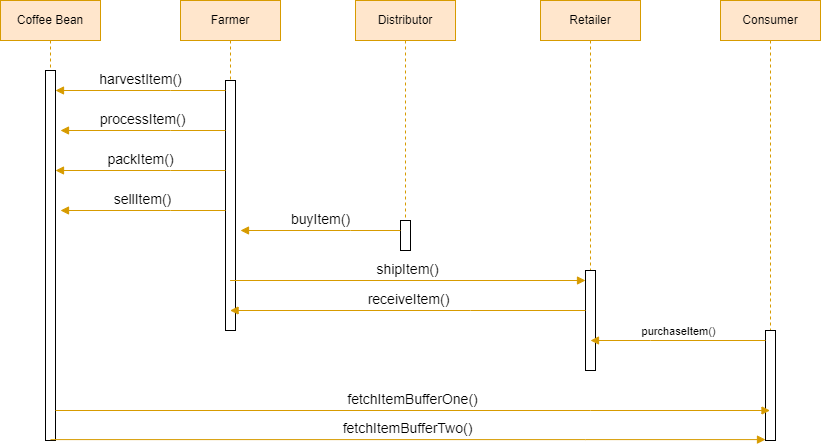

The diagram above was exported from draw.io. Its source (the exported page's mxGraphModel, read from the mxfile embedded in the PNG):
<mxGraphModel dx="955" dy="485" grid="1" gridSize="10" guides="1" tooltips="1" connect="1" arrows="1" fold="1" page="1" pageScale="1" pageWidth="850" pageHeight="1100" math="0" shadow="0">
  <root>
    <mxCell id="0" />
    <mxCell id="1" parent="0" />
    <mxCell id="aM9ryv3xv72pqoxQDRHE-1" value="Coffee Bean" style="shape=umlLifeline;perimeter=lifelinePerimeter;whiteSpace=wrap;html=1;container=0;dropTarget=0;collapsible=0;recursiveResize=0;outlineConnect=0;portConstraint=eastwest;newEdgeStyle={&quot;edgeStyle&quot;:&quot;elbowEdgeStyle&quot;,&quot;elbow&quot;:&quot;vertical&quot;,&quot;curved&quot;:0,&quot;rounded&quot;:0};fillColor=#ffe6cc;strokeColor=#d79b00;" parent="1" vertex="1">
      <mxGeometry x="20" y="40" width="100" height="440" as="geometry" />
    </mxCell>
    <mxCell id="aM9ryv3xv72pqoxQDRHE-2" value="" style="html=1;points=[];perimeter=orthogonalPerimeter;outlineConnect=0;targetShapes=umlLifeline;portConstraint=eastwest;newEdgeStyle={&quot;edgeStyle&quot;:&quot;elbowEdgeStyle&quot;,&quot;elbow&quot;:&quot;vertical&quot;,&quot;curved&quot;:0,&quot;rounded&quot;:0};" parent="aM9ryv3xv72pqoxQDRHE-1" vertex="1">
      <mxGeometry x="45" y="70" width="10" height="370" as="geometry" />
    </mxCell>
    <mxCell id="aM9ryv3xv72pqoxQDRHE-5" value="Farmer" style="shape=umlLifeline;perimeter=lifelinePerimeter;whiteSpace=wrap;html=1;container=0;dropTarget=0;collapsible=0;recursiveResize=0;outlineConnect=0;portConstraint=eastwest;newEdgeStyle={&quot;edgeStyle&quot;:&quot;elbowEdgeStyle&quot;,&quot;elbow&quot;:&quot;vertical&quot;,&quot;curved&quot;:0,&quot;rounded&quot;:0};fillColor=#ffe6cc;strokeColor=#d79b00;" parent="1" vertex="1">
      <mxGeometry x="200" y="40" width="100" height="330" as="geometry" />
    </mxCell>
    <mxCell id="aM9ryv3xv72pqoxQDRHE-6" value="" style="html=1;points=[];perimeter=orthogonalPerimeter;outlineConnect=0;targetShapes=umlLifeline;portConstraint=eastwest;newEdgeStyle={&quot;edgeStyle&quot;:&quot;elbowEdgeStyle&quot;,&quot;elbow&quot;:&quot;vertical&quot;,&quot;curved&quot;:0,&quot;rounded&quot;:0};" parent="aM9ryv3xv72pqoxQDRHE-5" vertex="1">
      <mxGeometry x="45" y="80" width="10" height="250" as="geometry" />
    </mxCell>
    <mxCell id="aM9ryv3xv72pqoxQDRHE-9" value="&lt;font style=&quot;font-size: 14px;&quot;&gt;harvestItem()&lt;/font&gt;" style="html=1;verticalAlign=bottom;endArrow=block;edgeStyle=elbowEdgeStyle;elbow=vertical;curved=0;rounded=0;fillColor=#ffe6cc;strokeColor=#d79b00;" parent="1" target="aM9ryv3xv72pqoxQDRHE-2" edge="1">
      <mxGeometry relative="1" as="geometry">
        <mxPoint x="245" y="130" as="sourcePoint" />
        <Array as="points">
          <mxPoint x="190" y="130" />
        </Array>
        <mxPoint x="80" y="130" as="targetPoint" />
      </mxGeometry>
    </mxCell>
    <mxCell id="g2IjIHCEfLxzqN0KMPc8-1" value="Distributor" style="shape=umlLifeline;perimeter=lifelinePerimeter;whiteSpace=wrap;html=1;container=0;dropTarget=0;collapsible=0;recursiveResize=0;outlineConnect=0;portConstraint=eastwest;newEdgeStyle={&quot;edgeStyle&quot;:&quot;elbowEdgeStyle&quot;,&quot;elbow&quot;:&quot;vertical&quot;,&quot;curved&quot;:0,&quot;rounded&quot;:0};fillColor=#ffe6cc;strokeColor=#d79b00;" vertex="1" parent="1">
      <mxGeometry x="375" y="40" width="100" height="250" as="geometry" />
    </mxCell>
    <mxCell id="g2IjIHCEfLxzqN0KMPc8-2" value="" style="html=1;points=[];perimeter=orthogonalPerimeter;outlineConnect=0;targetShapes=umlLifeline;portConstraint=eastwest;newEdgeStyle={&quot;edgeStyle&quot;:&quot;elbowEdgeStyle&quot;,&quot;elbow&quot;:&quot;vertical&quot;,&quot;curved&quot;:0,&quot;rounded&quot;:0};" vertex="1" parent="g2IjIHCEfLxzqN0KMPc8-1">
      <mxGeometry x="45" y="220" width="10" height="30" as="geometry" />
    </mxCell>
    <mxCell id="g2IjIHCEfLxzqN0KMPc8-3" value="Consumer" style="shape=umlLifeline;perimeter=lifelinePerimeter;whiteSpace=wrap;html=1;container=0;dropTarget=0;collapsible=0;recursiveResize=0;outlineConnect=0;portConstraint=eastwest;newEdgeStyle={&quot;edgeStyle&quot;:&quot;elbowEdgeStyle&quot;,&quot;elbow&quot;:&quot;vertical&quot;,&quot;curved&quot;:0,&quot;rounded&quot;:0};fillColor=#ffe6cc;strokeColor=#d79b00;" vertex="1" parent="1">
      <mxGeometry x="740" y="40" width="100" height="440" as="geometry" />
    </mxCell>
    <mxCell id="g2IjIHCEfLxzqN0KMPc8-4" value="" style="html=1;points=[];perimeter=orthogonalPerimeter;outlineConnect=0;targetShapes=umlLifeline;portConstraint=eastwest;newEdgeStyle={&quot;edgeStyle&quot;:&quot;elbowEdgeStyle&quot;,&quot;elbow&quot;:&quot;vertical&quot;,&quot;curved&quot;:0,&quot;rounded&quot;:0};" vertex="1" parent="g2IjIHCEfLxzqN0KMPc8-3">
      <mxGeometry x="45" y="330" width="10" height="110" as="geometry" />
    </mxCell>
    <mxCell id="g2IjIHCEfLxzqN0KMPc8-5" value="Retailer" style="shape=umlLifeline;perimeter=lifelinePerimeter;whiteSpace=wrap;html=1;container=0;dropTarget=0;collapsible=0;recursiveResize=0;outlineConnect=0;portConstraint=eastwest;newEdgeStyle={&quot;edgeStyle&quot;:&quot;elbowEdgeStyle&quot;,&quot;elbow&quot;:&quot;vertical&quot;,&quot;curved&quot;:0,&quot;rounded&quot;:0};fillColor=#ffe6cc;strokeColor=#d79b00;" vertex="1" parent="1">
      <mxGeometry x="560" y="40" width="100" height="370" as="geometry" />
    </mxCell>
    <mxCell id="g2IjIHCEfLxzqN0KMPc8-6" value="" style="html=1;points=[];perimeter=orthogonalPerimeter;outlineConnect=0;targetShapes=umlLifeline;portConstraint=eastwest;newEdgeStyle={&quot;edgeStyle&quot;:&quot;elbowEdgeStyle&quot;,&quot;elbow&quot;:&quot;vertical&quot;,&quot;curved&quot;:0,&quot;rounded&quot;:0};" vertex="1" parent="g2IjIHCEfLxzqN0KMPc8-5">
      <mxGeometry x="45" y="270" width="10" height="100" as="geometry" />
    </mxCell>
    <mxCell id="g2IjIHCEfLxzqN0KMPc8-7" value="&lt;font style=&quot;font-size: 14px;&quot;&gt;processItem()&lt;/font&gt;" style="html=1;verticalAlign=bottom;endArrow=block;edgeStyle=elbowEdgeStyle;elbow=vertical;curved=0;rounded=0;fillColor=#ffe6cc;strokeColor=#d79b00;" edge="1" parent="1">
      <mxGeometry relative="1" as="geometry">
        <mxPoint x="245" y="170" as="sourcePoint" />
        <Array as="points">
          <mxPoint x="190" y="170" />
        </Array>
        <mxPoint x="80" y="170" as="targetPoint" />
      </mxGeometry>
    </mxCell>
    <mxCell id="g2IjIHCEfLxzqN0KMPc8-8" value="&lt;font style=&quot;font-size: 14px;&quot;&gt;packItem()&lt;/font&gt;" style="html=1;verticalAlign=bottom;endArrow=block;edgeStyle=elbowEdgeStyle;elbow=vertical;curved=0;rounded=0;fillColor=#ffe6cc;strokeColor=#d79b00;" edge="1" parent="1" target="aM9ryv3xv72pqoxQDRHE-2">
      <mxGeometry relative="1" as="geometry">
        <mxPoint x="245" y="210" as="sourcePoint" />
        <Array as="points">
          <mxPoint x="190" y="210" />
        </Array>
        <mxPoint x="80" y="240" as="targetPoint" />
      </mxGeometry>
    </mxCell>
    <mxCell id="g2IjIHCEfLxzqN0KMPc8-9" value="&lt;font style=&quot;font-size: 14px;&quot;&gt;sellItem()&lt;/font&gt;" style="html=1;verticalAlign=bottom;endArrow=block;edgeStyle=elbowEdgeStyle;elbow=vertical;curved=0;rounded=0;fillColor=#ffe6cc;strokeColor=#d79b00;" edge="1" parent="1">
      <mxGeometry relative="1" as="geometry">
        <mxPoint x="245" y="250" as="sourcePoint" />
        <Array as="points">
          <mxPoint x="190" y="250" />
        </Array>
        <mxPoint x="80" y="250" as="targetPoint" />
      </mxGeometry>
    </mxCell>
    <mxCell id="g2IjIHCEfLxzqN0KMPc8-10" value="&lt;font style=&quot;font-size: 14px;&quot;&gt;buyItem()&lt;/font&gt;" style="html=1;verticalAlign=bottom;endArrow=block;edgeStyle=elbowEdgeStyle;elbow=vertical;curved=0;rounded=0;fillColor=#ffe6cc;strokeColor=#d79b00;" edge="1" parent="1">
      <mxGeometry relative="1" as="geometry">
        <mxPoint x="420" y="270" as="sourcePoint" />
        <Array as="points">
          <mxPoint x="370" y="270" />
        </Array>
        <mxPoint x="260" y="270" as="targetPoint" />
      </mxGeometry>
    </mxCell>
    <mxCell id="g2IjIHCEfLxzqN0KMPc8-11" value="&lt;font style=&quot;font-size: 14px;&quot;&gt;shipItem()&lt;/font&gt;" style="html=1;verticalAlign=bottom;endArrow=block;edgeStyle=elbowEdgeStyle;elbow=vertical;curved=0;rounded=0;fillColor=#ffe6cc;strokeColor=#d79b00;" edge="1" parent="1" source="aM9ryv3xv72pqoxQDRHE-5">
      <mxGeometry relative="1" as="geometry">
        <mxPoint x="430" y="320" as="sourcePoint" />
        <Array as="points">
          <mxPoint x="600" y="320" />
        </Array>
        <mxPoint x="605" y="320" as="targetPoint" />
      </mxGeometry>
    </mxCell>
    <mxCell id="g2IjIHCEfLxzqN0KMPc8-12" value="&lt;font style=&quot;font-size: 14px;&quot;&gt;receiveItem()&lt;/font&gt;" style="html=1;verticalAlign=bottom;endArrow=block;edgeStyle=elbowEdgeStyle;elbow=vertical;curved=0;rounded=0;fillColor=#ffe6cc;strokeColor=#d79b00;" edge="1" parent="1" target="aM9ryv3xv72pqoxQDRHE-5">
      <mxGeometry relative="1" as="geometry">
        <mxPoint x="605" y="350" as="sourcePoint" />
        <Array as="points">
          <mxPoint x="490" y="350" />
        </Array>
        <mxPoint x="430" y="350" as="targetPoint" />
      </mxGeometry>
    </mxCell>
    <mxCell id="g2IjIHCEfLxzqN0KMPc8-13" value="purchaseItem()" style="html=1;verticalAlign=bottom;endArrow=block;edgeStyle=elbowEdgeStyle;elbow=vertical;curved=0;rounded=0;fillColor=#ffe6cc;strokeColor=#d79b00;" edge="1" parent="1">
      <mxGeometry relative="1" as="geometry">
        <mxPoint x="785" y="380" as="sourcePoint" />
        <Array as="points">
          <mxPoint x="670" y="380" />
        </Array>
        <mxPoint x="610" y="380" as="targetPoint" />
      </mxGeometry>
    </mxCell>
    <mxCell id="g2IjIHCEfLxzqN0KMPc8-14" value="&lt;font style=&quot;font-size: 14px;&quot;&gt;fetchItemBufferOne()&lt;/font&gt;" style="html=1;verticalAlign=bottom;endArrow=block;edgeStyle=elbowEdgeStyle;elbow=vertical;curved=0;rounded=0;fillColor=#ffe6cc;strokeColor=#d79b00;" edge="1" parent="1" target="g2IjIHCEfLxzqN0KMPc8-3">
      <mxGeometry relative="1" as="geometry">
        <mxPoint x="75" y="450" as="sourcePoint" />
        <Array as="points">
          <mxPoint x="610" y="450" />
        </Array>
        <mxPoint x="710" y="440" as="targetPoint" />
      </mxGeometry>
    </mxCell>
    <mxCell id="g2IjIHCEfLxzqN0KMPc8-15" value="&lt;font style=&quot;font-size: 14px;&quot;&gt;fetchItemBufferTwo()&lt;/font&gt;" style="html=1;verticalAlign=bottom;endArrow=block;edgeStyle=elbowEdgeStyle;elbow=vertical;curved=0;rounded=0;fillColor=#ffe6cc;strokeColor=#d79b00;" edge="1" parent="1">
      <mxGeometry relative="1" as="geometry">
        <mxPoint x="70" y="479.09" as="sourcePoint" />
        <Array as="points">
          <mxPoint x="605" y="479.09" />
        </Array>
        <mxPoint x="785" y="479.09" as="targetPoint" />
      </mxGeometry>
    </mxCell>
  </root>
</mxGraphModel>